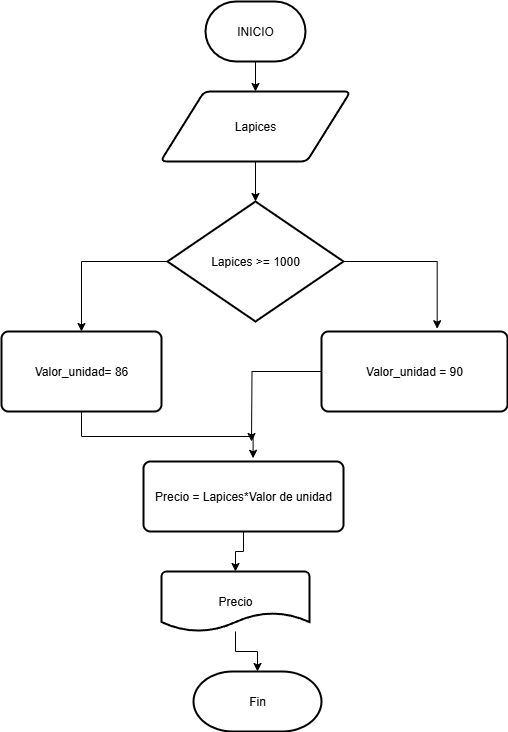

The diagram above was exported from draw.io. Its source (the exported page's mxGraphModel, read from the mxfile embedded in the PNG):
<mxGraphModel dx="1034" dy="540" grid="1" gridSize="10" guides="1" tooltips="1" connect="1" arrows="1" fold="1" page="1" pageScale="1" pageWidth="827" pageHeight="1169" math="0" shadow="0">
  <root>
    <mxCell id="0" />
    <mxCell id="1" parent="0" />
    <mxCell id="371DoGPF2fjPY88ujEkH-4" style="edgeStyle=orthogonalEdgeStyle;rounded=0;orthogonalLoop=1;jettySize=auto;html=1;entryX=0.5;entryY=0;entryDx=0;entryDy=0;" edge="1" parent="1" source="371DoGPF2fjPY88ujEkH-1" target="371DoGPF2fjPY88ujEkH-2">
      <mxGeometry relative="1" as="geometry" />
    </mxCell>
    <mxCell id="371DoGPF2fjPY88ujEkH-1" value="INICIO" style="strokeWidth=2;html=1;shape=mxgraph.flowchart.terminator;whiteSpace=wrap;" vertex="1" parent="1">
      <mxGeometry x="364" y="30" width="100" height="60" as="geometry" />
    </mxCell>
    <mxCell id="371DoGPF2fjPY88ujEkH-2" value="Lapices" style="shape=parallelogram;html=1;strokeWidth=2;perimeter=parallelogramPerimeter;whiteSpace=wrap;rounded=1;arcSize=12;size=0.23;" vertex="1" parent="1">
      <mxGeometry x="319" y="120" width="190" height="70" as="geometry" />
    </mxCell>
    <mxCell id="371DoGPF2fjPY88ujEkH-8" style="edgeStyle=orthogonalEdgeStyle;rounded=0;orthogonalLoop=1;jettySize=auto;html=1;entryX=0.5;entryY=0;entryDx=0;entryDy=0;" edge="1" parent="1" source="371DoGPF2fjPY88ujEkH-3" target="371DoGPF2fjPY88ujEkH-6">
      <mxGeometry relative="1" as="geometry" />
    </mxCell>
    <mxCell id="371DoGPF2fjPY88ujEkH-3" value="Lapices &amp;gt;= 1000" style="strokeWidth=2;html=1;shape=mxgraph.flowchart.decision;whiteSpace=wrap;" vertex="1" parent="1">
      <mxGeometry x="326" y="230" width="176" height="120" as="geometry" />
    </mxCell>
    <mxCell id="371DoGPF2fjPY88ujEkH-5" style="edgeStyle=orthogonalEdgeStyle;rounded=0;orthogonalLoop=1;jettySize=auto;html=1;exitX=0.5;exitY=1;exitDx=0;exitDy=0;entryX=0.5;entryY=0;entryDx=0;entryDy=0;entryPerimeter=0;" edge="1" parent="1" source="371DoGPF2fjPY88ujEkH-2" target="371DoGPF2fjPY88ujEkH-3">
      <mxGeometry relative="1" as="geometry" />
    </mxCell>
    <mxCell id="371DoGPF2fjPY88ujEkH-6" value="Valor_unidad= 86" style="rounded=1;whiteSpace=wrap;html=1;absoluteArcSize=1;arcSize=14;strokeWidth=2;" vertex="1" parent="1">
      <mxGeometry x="160" y="360" width="160" height="80" as="geometry" />
    </mxCell>
    <mxCell id="371DoGPF2fjPY88ujEkH-13" style="edgeStyle=orthogonalEdgeStyle;rounded=0;orthogonalLoop=1;jettySize=auto;html=1;" edge="1" parent="1" source="371DoGPF2fjPY88ujEkH-7">
      <mxGeometry relative="1" as="geometry">
        <mxPoint x="410" y="470" as="targetPoint" />
      </mxGeometry>
    </mxCell>
    <mxCell id="371DoGPF2fjPY88ujEkH-7" value="Valor_unidad = 90" style="rounded=1;whiteSpace=wrap;html=1;absoluteArcSize=1;arcSize=14;strokeWidth=2;" vertex="1" parent="1">
      <mxGeometry x="480" y="360" width="186" height="80" as="geometry" />
    </mxCell>
    <mxCell id="371DoGPF2fjPY88ujEkH-9" style="edgeStyle=orthogonalEdgeStyle;rounded=0;orthogonalLoop=1;jettySize=auto;html=1;exitX=1;exitY=0.5;exitDx=0;exitDy=0;exitPerimeter=0;entryX=0.622;entryY=-0.035;entryDx=0;entryDy=0;entryPerimeter=0;" edge="1" parent="1" source="371DoGPF2fjPY88ujEkH-3" target="371DoGPF2fjPY88ujEkH-7">
      <mxGeometry relative="1" as="geometry" />
    </mxCell>
    <mxCell id="371DoGPF2fjPY88ujEkH-11" value="Precio = Lapices*Valor de unidad" style="rounded=1;whiteSpace=wrap;html=1;absoluteArcSize=1;arcSize=14;strokeWidth=2;" vertex="1" parent="1">
      <mxGeometry x="302" y="490" width="200" height="70" as="geometry" />
    </mxCell>
    <mxCell id="371DoGPF2fjPY88ujEkH-12" style="edgeStyle=orthogonalEdgeStyle;rounded=0;orthogonalLoop=1;jettySize=auto;html=1;entryX=0.548;entryY=-0.046;entryDx=0;entryDy=0;entryPerimeter=0;" edge="1" parent="1" source="371DoGPF2fjPY88ujEkH-6" target="371DoGPF2fjPY88ujEkH-11">
      <mxGeometry relative="1" as="geometry" />
    </mxCell>
    <mxCell id="371DoGPF2fjPY88ujEkH-19" style="edgeStyle=orthogonalEdgeStyle;rounded=0;orthogonalLoop=1;jettySize=auto;html=1;" edge="1" parent="1" source="371DoGPF2fjPY88ujEkH-16" target="371DoGPF2fjPY88ujEkH-17">
      <mxGeometry relative="1" as="geometry" />
    </mxCell>
    <mxCell id="371DoGPF2fjPY88ujEkH-16" value="Precio" style="strokeWidth=2;html=1;shape=mxgraph.flowchart.document2;whiteSpace=wrap;size=0.3133331298828125;" vertex="1" parent="1">
      <mxGeometry x="320" y="600" width="148" height="60" as="geometry" />
    </mxCell>
    <mxCell id="371DoGPF2fjPY88ujEkH-17" value="Fin" style="strokeWidth=2;html=1;shape=mxgraph.flowchart.terminator;whiteSpace=wrap;" vertex="1" parent="1">
      <mxGeometry x="352" y="700" width="128" height="60" as="geometry" />
    </mxCell>
    <mxCell id="371DoGPF2fjPY88ujEkH-18" style="edgeStyle=orthogonalEdgeStyle;rounded=0;orthogonalLoop=1;jettySize=auto;html=1;entryX=0.5;entryY=0;entryDx=0;entryDy=0;entryPerimeter=0;" edge="1" parent="1" source="371DoGPF2fjPY88ujEkH-11" target="371DoGPF2fjPY88ujEkH-16">
      <mxGeometry relative="1" as="geometry" />
    </mxCell>
  </root>
</mxGraphModel>